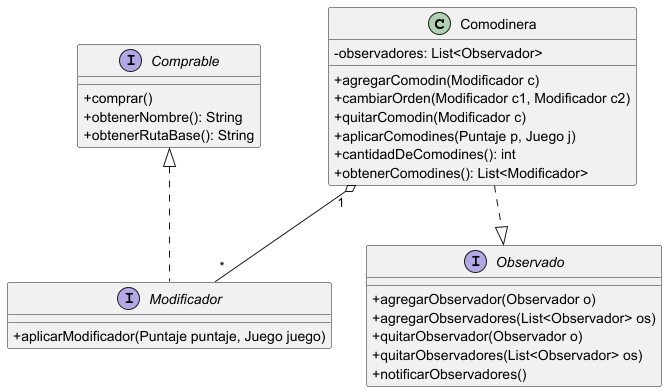

The diagram above was rendered by PlantUML. Its source (embedded in the PNG):
@startuml Comodinera
skinparam classAttributeIconSize 0

class Comodinera{
-observadores: List<Observador>
+agregarComodin(Modificador c)
+cambiarOrden(Modificador c1, Modificador c2)
+quitarComodin(Modificador c)
+aplicarComodines(Puntaje p, Juego j)
+cantidadDeComodines(): int
+obtenerComodines(): List<Modificador>
}

interface Observado {
+agregarObservador(Observador o)
+agregarObservadores(List<Observador> os)
+quitarObservador(Observador o)
+quitarObservadores(List<Observador> os)
+notificarObservadores()
}

interface Modificador{
+aplicarModificador(Puntaje puntaje, Juego juego)
}

interface Comprable {
    +comprar()
    +obtenerNombre(): String
    +obtenerRutaBase(): String
}

Modificador .up.|> Comprable

Comodinera ..|> Observado
Comodinera "1" o-- "*" Modificador

@enduml